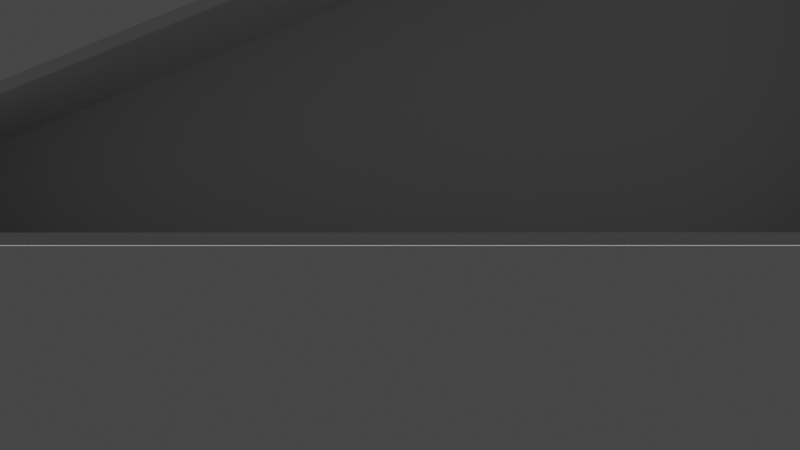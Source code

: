 # Source: mikebike_w_back_wall_w_no_inner_walls_better_angles_backup.blend  (saved by Blender 2.91.10; exported with 4.5.12 LTS)
import bpy
from mathutils import Matrix  # noqa: F401  (used for matrix-valued properties, if any)

bpy.ops.wm.read_factory_settings(use_empty=True)
scene = bpy.context.scene
scene.name = 'Scene'

# ---- collections
col_collection = bpy.data.collections.new('Collection'); scene.collection.children.link(col_collection)

# ---- world
world_world = bpy.data.worlds.new('World'); scene.world = world_world
world_world.use_nodes = True; world_world.node_tree.nodes.clear()
_N = world_world.node_tree.nodes; _L = world_world.node_tree.links
n0 = _N.new('ShaderNodeOutputWorld'); n0.name = 'World Output'; n0.location = (300, 300)
n1 = _N.new('ShaderNodeBackground'); n1.name = 'Background'; n1.location = (10, 300)
n1.inputs[0].default_value = (0.05088, 0.05088, 0.05088, 1.0)
_L.new(n1.outputs[0], n0.inputs[0])
n0.is_active_output = True
world_world.color = (0.05088, 0.05088, 0.05088)
world_world.use_sun_shadow = False
world_world.sun_shadow_jitter_overblur = 0.0

# ---- cameras
cam_camera = bpy.data.cameras.new('Camera')

# ---- meshes
me_cube_002 = bpy.data.meshes.new('Cube.002')
me_cube_002.from_pydata([(-0.4937, -0.5, -0.4922), (-0.5, -0.5, 0.5), (-0.4937, 0.5, -0.4922), (-0.5, 0.5, 0.5), (0.4441, -0.5, -0.48), (0.4497, -0.5, 0.5), (0.4441, 0.5, -0.48), (0.4497, 0.5, 0.5), (0.4341, 0.5, -0.4806), (-0.486, 0.5, -0.4923), (-0.4921, 0.5, 0.5), (-0.486, -0.5, -0.4923), (0.4341, -0.5, -0.4806), (-0.5062, -0.5, -0.04563), (-0.5062, 0.5, -0.04563), (-0.5062, -0.5, -8.046), (-0.4939, -0.4988, -7.986), (-0.5062, 0.5, -8.046), (-0.4939, 0.5012, -7.986), (-0.5062, 0.5, -7.578), (-0.5062, 0.5, -0.7599), (-0.4937, 0.5, -1.087), (-0.4939, 0.501, -7.529), (-0.4939, -0.499, -7.529), (-0.4937, -0.5, -1.087), (0.4563, -0.5, -0.109), (0.4563, 0.5, -0.109), (0.5185, -0.4885, -43.72), (0.5528, -0.5, -42.21), (0.5185, 0.5115, -43.72), (0.5528, 0.5, -42.21), (0.546, 0.505, -41.34), (0.4441, 0.5, -1.313), (0.5577, 0.5, -41.27), (0.4441, -0.5, -1.313), (0.546, -0.495, -41.34), (0.5577, -0.5, -41.27), (-0.4989, -0.4977, -8.852), (-0.4989, 0.5023, -8.852), (0.2403, -0.4931, -32.34), (0.2462, -0.4931, -31.57), (0.2403, 0.5069, -32.34), (0.2462, 0.5069, -31.57), (0.2321, 0.5067, -32.08), (-0.4928, 0.5023, -9.05), (-0.4878, 0.5012, -8.183), (0.2382, 0.5067, -31.22), (0.2321, -0.4933, -32.08), (0.2382, -0.4933, -31.22), (-0.4878, -0.4988, -8.183), (0.5059, 0.5108, -43.5), (0.2489, 0.5074, -32.86), (0.2552, 0.5074, -32.01), (0.5055, 0.5064, -42.35), (0.2489, -0.4926, -32.86), (0.5059, -0.4892, -43.5), (0.5131, -0.4936, -42.71), (0.2552, -0.4926, -32.01), (-0.486, -0.444, -0.4923), (0.4341, -0.444, -0.4806), (-0.4939, -0.443, -7.529), (-0.4937, -0.444, -1.087), (0.546, -0.439, -41.34), (0.2462, -0.4371, -31.57), (0.2382, -0.4372, -31.22), (-0.4878, -0.4428, -8.183), (0.5055, -0.4375, -42.35), (0.2552, -0.4366, -32.01), (0.4441, -0.444, -1.313), (0.5452, 0.5049, -40.73), (0.5452, -0.4391, -40.73), (0.5398, 0.5051, -41.61), (0.5398, -0.4388, -41.61), (0.518, 0.5063, -42.5), (0.518, -0.4377, -42.5)], [], [(7, 10, 3, 1, 5), (9, 10, 7, 6, 8), (4, 5, 1, 0, 11, 12), (2, 3, 10, 9), (19, 22, 18, 17), (20, 19, 17, 15, 13, 14), (23, 24, 0, 13, 15, 16), (47, 48, 49, 16, 37), (14, 2, 21, 20), (20, 21, 22, 19), (3, 2, 14), (0, 1, 13), (13, 1, 3, 14), (26, 33, 31, 69, 32, 6), (35, 36, 25, 4, 34), (30, 33, 36, 28), (33, 26, 25, 36), (53, 29, 30, 33, 31, 71, 73), (4, 5, 25), (6, 7, 26), (26, 7, 5, 25), (43, 46, 42, 41), (39, 40, 48, 47), (38, 18, 45, 44), (44, 45, 46, 43), (16, 37, 15), (18, 38, 17), (37, 15, 17, 38), (50, 53, 29), (54, 57, 40, 39), (50, 29, 27, 55), (51, 50, 55, 54), (27, 56, 55), (55, 56, 57, 54), (41, 42, 52, 51), (51, 52, 53, 50), (39, 54, 47), (41, 51, 43), (43, 51, 54, 47), (49, 23, 16), (45, 22, 18), (21, 2, 9), (24, 0, 11), (12, 34, 4), (8, 32, 6), (44, 43, 47, 37, 38), (24, 11, 12, 34, 35, 56, 57, 40, 48, 49, 23), (69, 70, 68, 32), (21, 9, 58, 61), (45, 22, 60, 65), (73, 53, 66, 74), (53, 52, 67, 66), (52, 42, 63, 67), (46, 45, 65, 64), (42, 46, 64, 63), (22, 21, 61, 60), (9, 8, 59, 58), (8, 32, 68, 59), (62, 72, 74, 66, 67, 63, 64, 65, 60, 61, 58, 59, 68, 70), (56, 27, 28, 36, 35), (29, 30, 28, 27), (71, 73, 74, 72), (69, 70, 72, 71), (71, 31, 69)])
_uv = me_cube_002.uv_layers.new(name='UVMap')
_uv.uv.foreach_set('vector', [0.625, 0.5, 0.873, 0.5, 0.875, 0.5, 0.875, 0.75, 0.625, 0.75, 0.375, 0.252, 0.625, 0.252, 0.625, 0.5, 0.375, 0.5, 0.375, 0.4975, 0.375, 0.75, 0.625, 0.75, 0.625, 1.0, 0.375, 1.0, 0.375, 0.998, 0.375, 0.7525, 0.375, 0.25, 0.625, 0.25, 0.625, 0.252, 0.375, 0.252, 0.375, 0.4854, 0.625, 0.4854, 0.625, 0.5, 0.375, 0.5, 0.1473, 0.5, 0.3604, 0.5, 0.375, 0.5, 0.375, 0.75, 0.125, 0.75, 0.125, 0.5, 0.625, 0.7646, 0.625, 0.9777, 0.625, 1.0, 0.375, 1.0, 0.375, 0.75, 0.625, 0.75, 0.375, 0.7528, 0.625, 0.7528, 0.625, 0.998, 0.625, 1.0, 0.375, 1.0, 0.375, 0.25, 0.625, 0.25, 0.625, 0.2723, 0.375, 0.2723, 0.375, 0.2723, 0.625, 0.2723, 0.625, 0.4854, 0.375, 0.4854, 0.625, 0.25, 0.375, 0.25, 0.375, 0.25, 0.375, 0.0, 0.625, 0.0, 0.375, 1.0, 0.0, 0.0, 0.0, 0.0, 0.0, 0.0, 0.0, 0.0, 0.625, 0.25, 0.625, 0.4747, -0.3332, 0.4729, -0.3223, 0.4696, 0.375, 0.2545, 0.375, 0.25, 0.375, 0.7756, 0.625, 0.7753, 0.625, 1.0, 0.375, 1.0, 0.375, 0.9955, 0.625, 0.5, 0.6503, 0.5, 0.6503, 0.75, 0.625, 0.75, 0.6503, 0.5, 0.875, 0.5, 0.875, 0.75, 0.6503, 0.75, 0.6441, 0.4382, 0.375, 0.5, 0.625, 0.5, 0.625, 0.4747, -0.3332, 0.4729, -0.1969, 0.4703, 0.6269, 0.4542, 0.375, 0.75, 0.625, 0.75, 0.625, 1.0, 0.375, 0.5, 0.625, 0.5, 0.625, 0.25, 0.0, 0.0, 0.0, 0.0, 0.0, 0.0, 0.0, 0.0, 0.375, 0.4972, 0.625, 0.4972, 0.625, 0.5, 0.375, 0.5, 0.375, 0.75, 0.625, 0.75, 0.625, 0.7528, 0.375, 0.7528, 0.375, 0.25, 0.625, 0.25, 0.625, 0.252, 0.375, 0.252, 0.375, 0.252, 0.625, 0.252, 0.625, 0.4972, 0.375, 0.4972, 0.625, 1.0, 0.375, 1.0, 0.375, 0.75, 0.625, 0.25, 0.375, 0.25, 0.375, 0.5, 0.0, 0.0, 0.0, 0.0, 0.0, 0.0, 0.0, 0.0, 0.375, 0.4552, 0.6441, 0.4382, 0.375, 0.5, 0.375, 0.9912, 0.625, 0.9912, 0.625, 1.0, 0.375, 1.0, 0.3302, 0.5, 0.375, 0.5, 0.375, 0.75, 0.3302, 0.75, 0.1338, 0.5, 0.3302, 0.5, 0.3302, 0.75, 0.1338, 0.75, 0.625, 0.75, 0.625, 0.7948, 0.375, 0.7948, 0.375, 0.7948, 0.625, 0.7948, 0.625, 0.9912, 0.375, 0.9912, 0.375, 0.25, 0.625, 0.25, 0.625, 0.2588, 0.375, 0.2588, 0.375, 0.2588, 0.625, 0.2588, 0.6441, 0.4382, 0.375, 0.4552, 0.375, 1.0, 0.375, 0.9912, 0.3722, 0.75, 0.125, 0.5, 0.1338, 0.5, 0.375, 0.4972, 0.0, 0.0, 0.0, 0.0, 0.0, 0.0, 0.0, 0.0, 0.625, 0.998, 0.6396, 0.75, 0.625, 0.75, 0.873, 0.5, 0.625, 0.4854, 0.625, 0.5, 0.8527, 0.5, 0.875, 0.5, 0.127, 0.5, 0.625, 0.9777, 0.625, 1.0, 0.375, 0.998, 0.3725, 0.75, 0.375, 0.9955, 0.375, 1.0, 0.375, 0.4975, 0.1295, 0.5, 0.125, 0.5, 0.127, 0.5, 0.3722, 0.5, 0.3722, 0.75, 0.125, 0.75, 0.125, 0.5, 0.0, 0.0, 0.0, 0.0, 0.0, 0.0, 0.0, 0.0, 0.0, 0.0, 0.0, 0.0, 0.0, 0.0, 0.0, 0.0, 0.0, 0.0, 0.0, 0.0, 0.0, 0.0, -0.02354, -0.05854, 0.02382, 0.06732, 0.2952, 0.8344, 0.1295, 0.5, 0.0, 0.0, 0.0, 0.0, 0.0, 0.0, 0.0, 0.0, 0.0, 0.0, 0.0, 0.0, 0.0, 0.0, 0.0, 0.0, -9.322e-05, 0.002838, -0.001184, -7.145e-05, 0.0, 0.0, 0.001976, 0.005586, 0.676, 0.5, 0.8662, 0.5, 0.8662, 0.6687, 0.676, 0.6687, 0.8662, 0.5, 0.875, 0.5, 0.875, 0.6687, 0.8662, 0.6687, 0.6278, 0.5, 0.873, 0.5, 0.873, 0.6687, 0.6278, 0.6687, 0.625, 0.5, 0.6278, 0.5, 0.6278, 0.6687, 0.625, 0.6687, 0.6396, 0.5, 0.8527, 0.5, 0.8527, 0.6687, 0.6396, 0.6687, 0.127, 0.5, 0.3725, 0.5, 0.3729, 0.6683, 0.127, 0.6687, 0.375, 0.4975, 0.1295, 0.5, 0.2952, 0.8344, 0.3729, 0.6683, 0.01959, 0.05536, 0.01709, 0.04829, 0.001976, 0.005586, 0.0, 0.0, 0.0, 0.0, 0.0, 0.0, 0.0, 0.0, 0.0, 0.0, 0.0, 0.0, 0.0, 0.0, 0.0, 0.0, 0.0, 0.0, 0.0, 0.0, 0.01928, 0.05451, 0.8884, 0.75, 0.375, 0.75, 0.625, 0.75, 0.625, 0.7753, -0.7753, 0.75, 0.625, 0.5, 0.625, 0.5, 0.625, 0.75, 0.625, 0.75, -0.02226, -0.0573, -9.322e-05, 0.002838, 0.001976, 0.005586, 0.01709, 0.04829, -0.02354, -0.05854, 0.02382, 0.06732, 0.01709, 0.04829, -0.02226, -0.0573, 0.0, 0.0, 0.0, 0.0, 0.0, 0.0])
me_cube_002.use_remesh_fix_poles = True
me_cube_002.use_remesh_preserve_attributes = False
me_cube_002.use_mirror_vertex_groups = False
me_cube_002.update()

# ---- objects
ob_box = bpy.data.objects.new('box', me_cube_002)
ob_camera = bpy.data.objects.new('Camera', cam_camera)

# ---- transforms, parenting, visibility, modifiers, constraints
ob_box.location = (0.0, 0.0, 0.0)
ob_box.scale = (0.4, 0.08, 0.005)
ob_box.lineart.crease_threshold = 0.0
ob_camera.location = (0.01555, 0.4654, 0.003589)
ob_camera.rotation_euler = (-1.55, -1.035e-06, -0.03689)
ob_camera.lineart.crease_threshold = 0.0

# ---- collection membership
col_collection.objects.link(ob_box)
col_collection.objects.link(ob_camera)

# ---- scene / render settings (as saved in the file)
scene.camera = ob_camera
scene.frame_start = 1; scene.frame_end = 250; scene.frame_set(1)
scene.render.engine = 'BLENDER_EEVEE_NEXT'
scene.cycles.use_denoising = False
scene.cycles.samples = 128
scene.cycles.sampling_pattern = 'TABULATED_SOBOL'
scene.cycles.use_adaptive_sampling = False
scene.cycles.use_light_tree = False
scene.view_settings.view_transform = 'Filmic'
bpy.context.view_layer.update()

# ---- added for rendering (the .blend has no usable light): sun
light_auto_sun = bpy.data.lights.new('AutoSun', 'SUN')
light_auto_sun.energy = 3.0
light_auto_sun.angle = 0.0523599
ob_auto_sun = bpy.data.objects.new('AutoSun', light_auto_sun)
scene.collection.objects.link(ob_auto_sun)
ob_auto_sun.rotation_euler = (0.872665, 0.174533, 0.523599)
bpy.context.view_layer.update()
